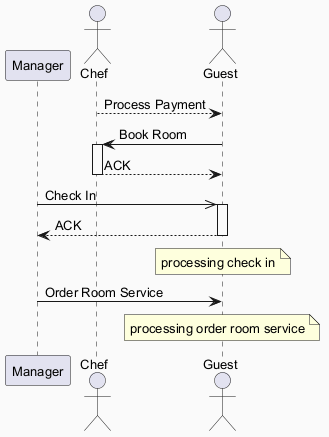

The diagram above was rendered by PlantUML. Its source (embedded in the PNG):
@startuml
skinparam backgroundColor #FAFAFA
skinparam classBackgroundColor #FFF3E0
skinparam classBorderColor #E65100
skinparam defaultFontSize 13
participant "Manager" as M
actor "Chef" as C
actor "Guest" as G
C --> G : Process Payment
G -> C : Book Room
activate C
C --> G : ACK
deactivate C
M ->> G : Check In
activate G
G --> M : ACK
deactivate G
note over G : processing check in
M -> G : Order Room Service
note over G : processing order room service
@enduml